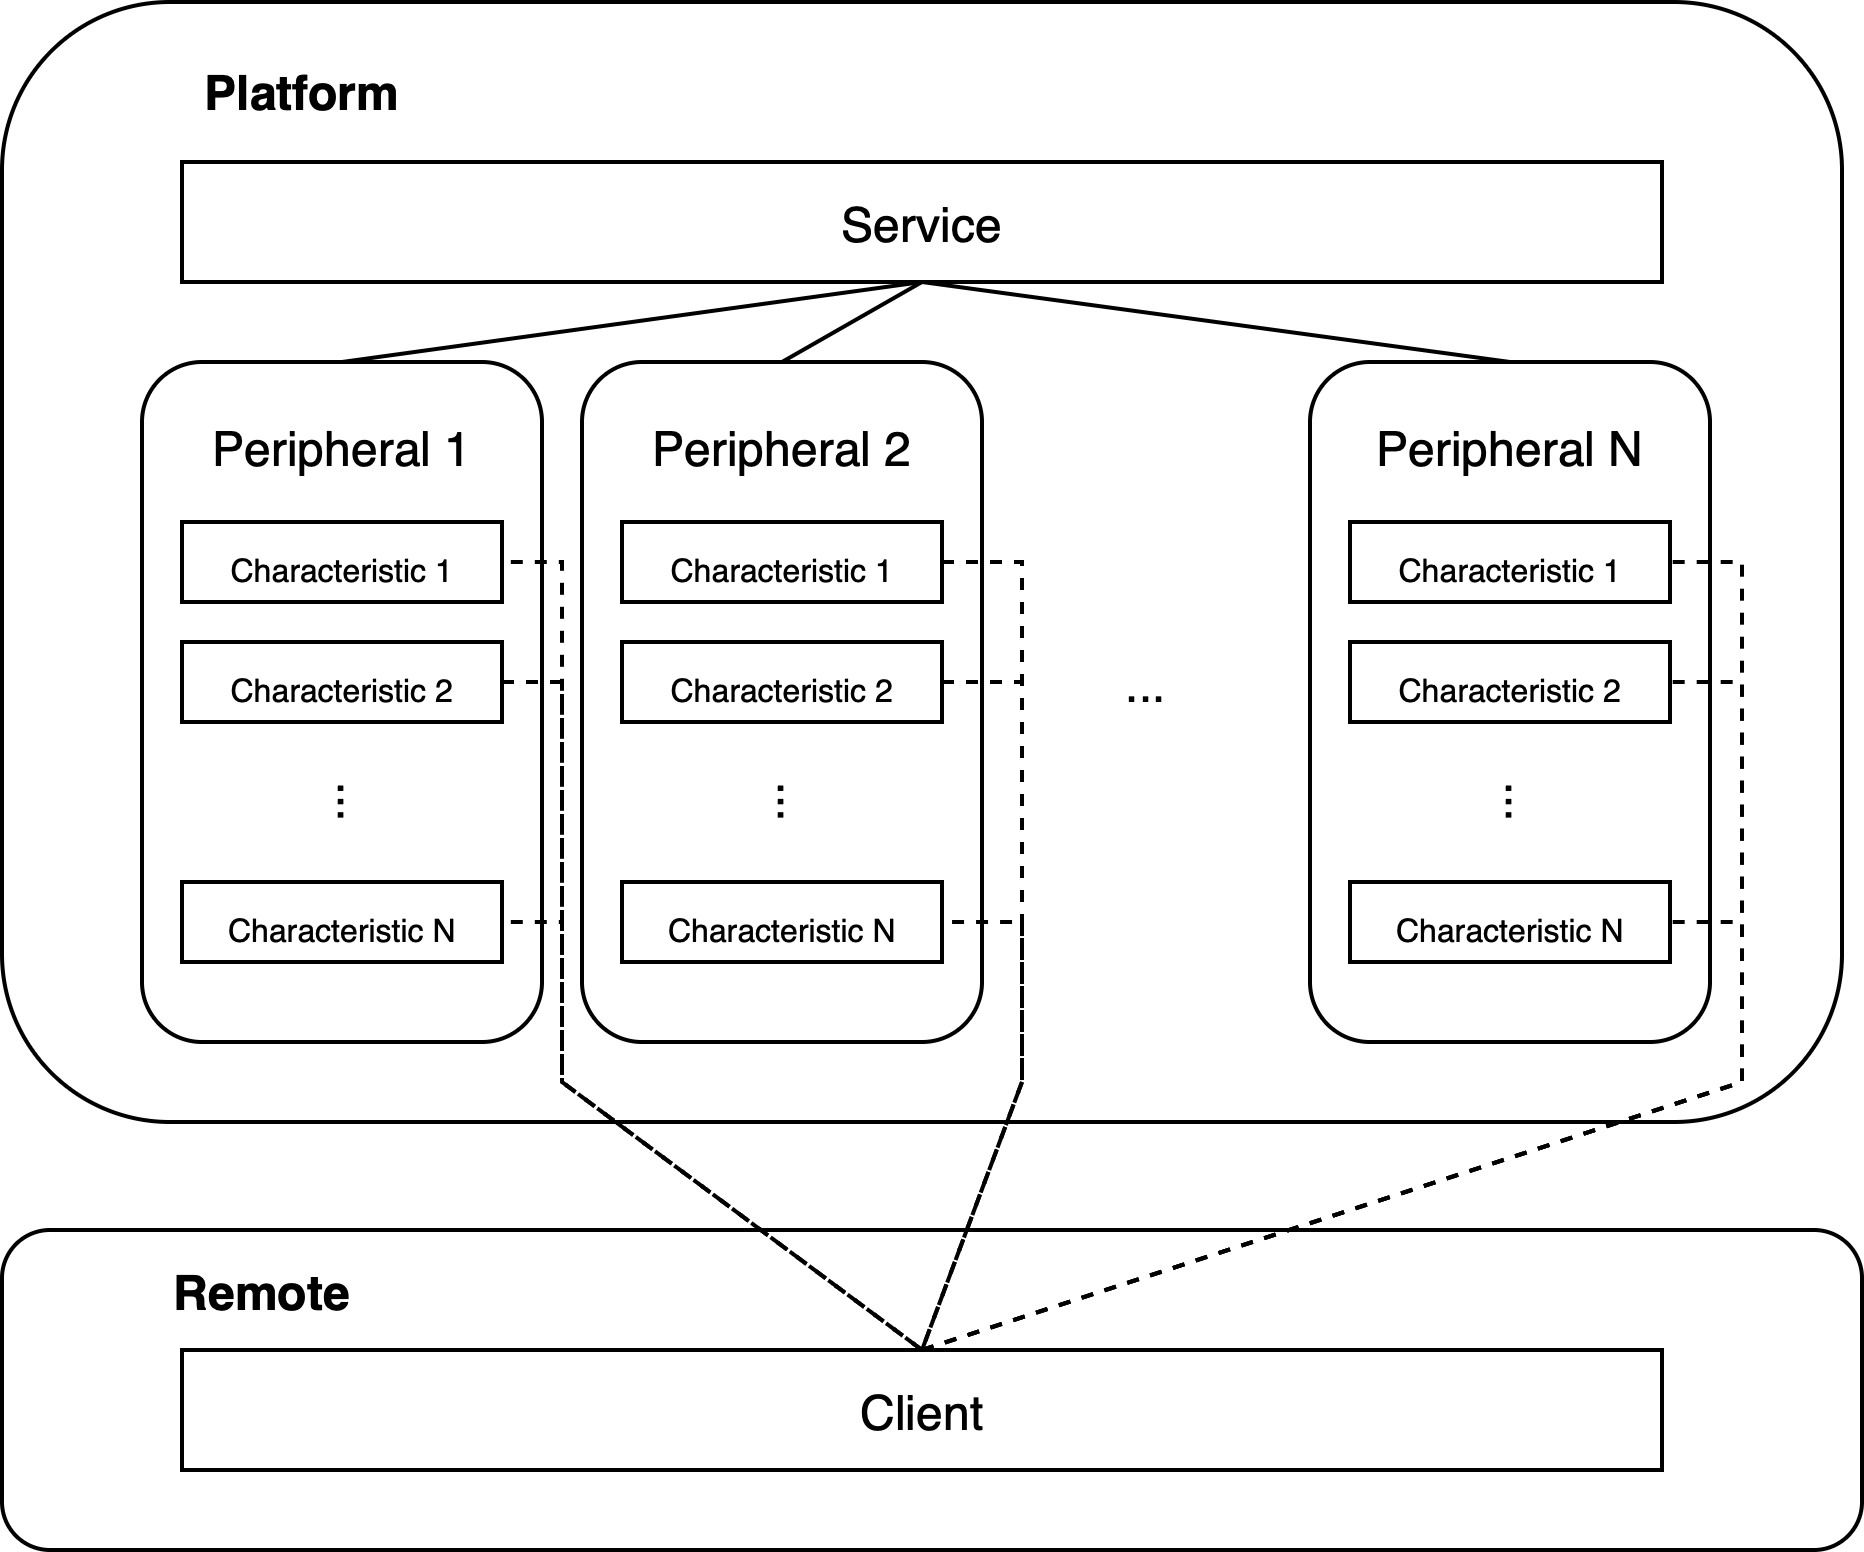

The diagram above was exported from draw.io. Its source (the exported page's mxGraphModel, read from the mxfile embedded in the PNG):
<mxGraphModel dx="695" dy="469" grid="1" gridSize="10" guides="1" tooltips="1" connect="1" arrows="1" fold="1" page="1" pageScale="1" pageWidth="850" pageHeight="1100" math="0" shadow="0">
  <root>
    <mxCell id="0" />
    <mxCell id="1" parent="0" />
    <mxCell id="kSwyPEXbAt_5zvWW7Wr8-7" value="" style="rounded=1;whiteSpace=wrap;html=1;" vertex="1" parent="1">
      <mxGeometry x="165" y="210" width="460" height="280" as="geometry" />
    </mxCell>
    <mxCell id="kSwyPEXbAt_5zvWW7Wr8-8" value="" style="rounded=1;whiteSpace=wrap;html=1;" vertex="1" parent="1">
      <mxGeometry x="200" y="300" width="100" height="170" as="geometry" />
    </mxCell>
    <mxCell id="kSwyPEXbAt_5zvWW7Wr8-9" value="&lt;font style=&quot;font-size: 8px;&quot;&gt;Characteristic 1&lt;/font&gt;" style="rounded=0;whiteSpace=wrap;html=1;" vertex="1" parent="1">
      <mxGeometry x="210" y="340" width="80" height="20" as="geometry" />
    </mxCell>
    <mxCell id="kSwyPEXbAt_5zvWW7Wr8-10" value="&lt;font style=&quot;font-size: 8px;&quot;&gt;Characteristic 2&lt;/font&gt;" style="rounded=0;whiteSpace=wrap;html=1;" vertex="1" parent="1">
      <mxGeometry x="210" y="370" width="80" height="20" as="geometry" />
    </mxCell>
    <mxCell id="kSwyPEXbAt_5zvWW7Wr8-12" value="&lt;font style=&quot;font-size: 8px;&quot;&gt;Characteristic N&lt;/font&gt;" style="rounded=0;whiteSpace=wrap;html=1;" vertex="1" parent="1">
      <mxGeometry x="210" y="430" width="80" height="20" as="geometry" />
    </mxCell>
    <mxCell id="kSwyPEXbAt_5zvWW7Wr8-13" value="Peripheral 1" style="text;html=1;align=center;verticalAlign=middle;whiteSpace=wrap;rounded=0;" vertex="1" parent="1">
      <mxGeometry x="210" y="306" width="80" height="30" as="geometry" />
    </mxCell>
    <mxCell id="kSwyPEXbAt_5zvWW7Wr8-14" value="..." style="text;html=1;align=center;verticalAlign=middle;whiteSpace=wrap;rounded=0;rotation=90;" vertex="1" parent="1">
      <mxGeometry x="224" y="395" width="60" height="30" as="geometry" />
    </mxCell>
    <mxCell id="kSwyPEXbAt_5zvWW7Wr8-21" value="" style="rounded=1;whiteSpace=wrap;html=1;" vertex="1" parent="1">
      <mxGeometry x="310" y="300" width="100" height="170" as="geometry" />
    </mxCell>
    <mxCell id="kSwyPEXbAt_5zvWW7Wr8-22" value="&lt;font style=&quot;font-size: 8px;&quot;&gt;Characteristic 1&lt;/font&gt;" style="rounded=0;whiteSpace=wrap;html=1;" vertex="1" parent="1">
      <mxGeometry x="320" y="340" width="80" height="20" as="geometry" />
    </mxCell>
    <mxCell id="kSwyPEXbAt_5zvWW7Wr8-23" value="&lt;font style=&quot;font-size: 8px;&quot;&gt;Characteristic 2&lt;/font&gt;" style="rounded=0;whiteSpace=wrap;html=1;" vertex="1" parent="1">
      <mxGeometry x="320" y="370" width="80" height="20" as="geometry" />
    </mxCell>
    <mxCell id="kSwyPEXbAt_5zvWW7Wr8-24" value="&lt;font style=&quot;font-size: 8px;&quot;&gt;Characteristic N&lt;/font&gt;" style="rounded=0;whiteSpace=wrap;html=1;" vertex="1" parent="1">
      <mxGeometry x="320" y="430" width="80" height="20" as="geometry" />
    </mxCell>
    <mxCell id="kSwyPEXbAt_5zvWW7Wr8-25" value="Peripheral 2" style="text;html=1;align=center;verticalAlign=middle;whiteSpace=wrap;rounded=0;" vertex="1" parent="1">
      <mxGeometry x="320" y="306" width="80" height="30" as="geometry" />
    </mxCell>
    <mxCell id="kSwyPEXbAt_5zvWW7Wr8-26" value="..." style="text;html=1;align=center;verticalAlign=middle;whiteSpace=wrap;rounded=0;rotation=90;" vertex="1" parent="1">
      <mxGeometry x="334" y="395" width="60" height="30" as="geometry" />
    </mxCell>
    <mxCell id="kSwyPEXbAt_5zvWW7Wr8-27" value="..." style="text;html=1;align=center;verticalAlign=middle;whiteSpace=wrap;rounded=0;" vertex="1" parent="1">
      <mxGeometry x="411" y="365" width="80" height="30" as="geometry" />
    </mxCell>
    <mxCell id="kSwyPEXbAt_5zvWW7Wr8-34" value="" style="rounded=1;whiteSpace=wrap;html=1;" vertex="1" parent="1">
      <mxGeometry x="492" y="300" width="100" height="170" as="geometry" />
    </mxCell>
    <mxCell id="kSwyPEXbAt_5zvWW7Wr8-35" value="&lt;font style=&quot;font-size: 8px;&quot;&gt;Characteristic 1&lt;/font&gt;" style="rounded=0;whiteSpace=wrap;html=1;" vertex="1" parent="1">
      <mxGeometry x="502" y="340" width="80" height="20" as="geometry" />
    </mxCell>
    <mxCell id="kSwyPEXbAt_5zvWW7Wr8-36" value="&lt;font style=&quot;font-size: 8px;&quot;&gt;Characteristic 2&lt;/font&gt;" style="rounded=0;whiteSpace=wrap;html=1;" vertex="1" parent="1">
      <mxGeometry x="502" y="370" width="80" height="20" as="geometry" />
    </mxCell>
    <mxCell id="kSwyPEXbAt_5zvWW7Wr8-37" value="&lt;font style=&quot;font-size: 8px;&quot;&gt;Characteristic N&lt;/font&gt;" style="rounded=0;whiteSpace=wrap;html=1;" vertex="1" parent="1">
      <mxGeometry x="502" y="430" width="80" height="20" as="geometry" />
    </mxCell>
    <mxCell id="kSwyPEXbAt_5zvWW7Wr8-38" value="Peripheral N" style="text;html=1;align=center;verticalAlign=middle;whiteSpace=wrap;rounded=0;" vertex="1" parent="1">
      <mxGeometry x="502" y="306" width="80" height="30" as="geometry" />
    </mxCell>
    <mxCell id="kSwyPEXbAt_5zvWW7Wr8-39" value="..." style="text;html=1;align=center;verticalAlign=middle;whiteSpace=wrap;rounded=0;rotation=90;" vertex="1" parent="1">
      <mxGeometry x="516" y="395" width="60" height="30" as="geometry" />
    </mxCell>
    <mxCell id="kSwyPEXbAt_5zvWW7Wr8-40" value="Service" style="rounded=0;whiteSpace=wrap;html=1;" vertex="1" parent="1">
      <mxGeometry x="210" y="250" width="370" height="30" as="geometry" />
    </mxCell>
    <mxCell id="kSwyPEXbAt_5zvWW7Wr8-41" value="&lt;b&gt;Platform&lt;/b&gt;" style="text;html=1;align=center;verticalAlign=middle;whiteSpace=wrap;rounded=0;" vertex="1" parent="1">
      <mxGeometry x="210" y="217" width="60" height="30" as="geometry" />
    </mxCell>
    <mxCell id="kSwyPEXbAt_5zvWW7Wr8-42" value="" style="endArrow=none;html=1;rounded=0;entryX=0.5;entryY=1;entryDx=0;entryDy=0;exitX=0.5;exitY=0;exitDx=0;exitDy=0;" edge="1" parent="1" source="kSwyPEXbAt_5zvWW7Wr8-8" target="kSwyPEXbAt_5zvWW7Wr8-40">
      <mxGeometry width="50" height="50" relative="1" as="geometry">
        <mxPoint x="320" y="310" as="sourcePoint" />
        <mxPoint x="370" y="260" as="targetPoint" />
      </mxGeometry>
    </mxCell>
    <mxCell id="kSwyPEXbAt_5zvWW7Wr8-43" value="" style="endArrow=none;html=1;rounded=0;exitX=0.5;exitY=0;exitDx=0;exitDy=0;entryX=0.5;entryY=1;entryDx=0;entryDy=0;" edge="1" parent="1" source="kSwyPEXbAt_5zvWW7Wr8-21" target="kSwyPEXbAt_5zvWW7Wr8-40">
      <mxGeometry width="50" height="50" relative="1" as="geometry">
        <mxPoint x="320" y="310" as="sourcePoint" />
        <mxPoint x="390" y="280" as="targetPoint" />
      </mxGeometry>
    </mxCell>
    <mxCell id="kSwyPEXbAt_5zvWW7Wr8-44" value="" style="endArrow=none;html=1;rounded=0;entryX=0.5;entryY=1;entryDx=0;entryDy=0;exitX=0.5;exitY=0;exitDx=0;exitDy=0;" edge="1" parent="1" source="kSwyPEXbAt_5zvWW7Wr8-34" target="kSwyPEXbAt_5zvWW7Wr8-40">
      <mxGeometry width="50" height="50" relative="1" as="geometry">
        <mxPoint x="320" y="310" as="sourcePoint" />
        <mxPoint x="370" y="260" as="targetPoint" />
      </mxGeometry>
    </mxCell>
    <mxCell id="kSwyPEXbAt_5zvWW7Wr8-45" value="" style="rounded=1;whiteSpace=wrap;html=1;" vertex="1" parent="1">
      <mxGeometry x="165" y="517" width="465" height="80" as="geometry" />
    </mxCell>
    <mxCell id="kSwyPEXbAt_5zvWW7Wr8-46" value="&lt;b&gt;Remote&lt;/b&gt;" style="text;html=1;align=center;verticalAlign=middle;whiteSpace=wrap;rounded=0;" vertex="1" parent="1">
      <mxGeometry x="200" y="517" width="60" height="30" as="geometry" />
    </mxCell>
    <mxCell id="kSwyPEXbAt_5zvWW7Wr8-47" value="Client" style="rounded=0;whiteSpace=wrap;html=1;" vertex="1" parent="1">
      <mxGeometry x="210" y="547" width="370" height="30" as="geometry" />
    </mxCell>
    <mxCell id="kSwyPEXbAt_5zvWW7Wr8-54" value="" style="endArrow=none;dashed=1;html=1;rounded=0;exitX=0.5;exitY=0;exitDx=0;exitDy=0;" edge="1" parent="1" source="kSwyPEXbAt_5zvWW7Wr8-47">
      <mxGeometry width="50" height="50" relative="1" as="geometry">
        <mxPoint x="390" y="547" as="sourcePoint" />
        <mxPoint x="290" y="440" as="targetPoint" />
        <Array as="points">
          <mxPoint x="305" y="480" />
          <mxPoint x="305" y="440" />
        </Array>
      </mxGeometry>
    </mxCell>
    <mxCell id="kSwyPEXbAt_5zvWW7Wr8-55" value="" style="endArrow=none;dashed=1;html=1;rounded=0;entryX=0.5;entryY=0;entryDx=0;entryDy=0;exitX=1;exitY=0.5;exitDx=0;exitDy=0;" edge="1" parent="1" source="kSwyPEXbAt_5zvWW7Wr8-10" target="kSwyPEXbAt_5zvWW7Wr8-47">
      <mxGeometry width="50" height="50" relative="1" as="geometry">
        <mxPoint x="295" y="380" as="sourcePoint" />
        <mxPoint x="400" y="547" as="targetPoint" />
        <Array as="points">
          <mxPoint x="305" y="380" />
          <mxPoint x="305" y="480" />
        </Array>
      </mxGeometry>
    </mxCell>
    <mxCell id="kSwyPEXbAt_5zvWW7Wr8-56" value="" style="endArrow=none;dashed=1;html=1;rounded=0;exitX=0.5;exitY=0;exitDx=0;exitDy=0;" edge="1" parent="1" source="kSwyPEXbAt_5zvWW7Wr8-47">
      <mxGeometry width="50" height="50" relative="1" as="geometry">
        <mxPoint x="390" y="547" as="sourcePoint" />
        <mxPoint x="290" y="350" as="targetPoint" />
        <Array as="points">
          <mxPoint x="305" y="480" />
          <mxPoint x="305" y="350" />
        </Array>
      </mxGeometry>
    </mxCell>
    <mxCell id="kSwyPEXbAt_5zvWW7Wr8-60" value="" style="endArrow=none;dashed=1;html=1;rounded=0;exitX=0.5;exitY=0;exitDx=0;exitDy=0;entryX=1;entryY=0.5;entryDx=0;entryDy=0;" edge="1" parent="1" source="kSwyPEXbAt_5zvWW7Wr8-47" target="kSwyPEXbAt_5zvWW7Wr8-24">
      <mxGeometry width="50" height="50" relative="1" as="geometry">
        <mxPoint x="320" y="560" as="sourcePoint" />
        <mxPoint x="370" y="510" as="targetPoint" />
        <Array as="points">
          <mxPoint x="420" y="480" />
          <mxPoint x="420" y="440" />
        </Array>
      </mxGeometry>
    </mxCell>
    <mxCell id="kSwyPEXbAt_5zvWW7Wr8-61" value="" style="endArrow=none;dashed=1;html=1;rounded=0;entryX=0.5;entryY=0;entryDx=0;entryDy=0;exitX=1;exitY=0.5;exitDx=0;exitDy=0;" edge="1" parent="1" source="kSwyPEXbAt_5zvWW7Wr8-23" target="kSwyPEXbAt_5zvWW7Wr8-47">
      <mxGeometry width="50" height="50" relative="1" as="geometry">
        <mxPoint x="320" y="500" as="sourcePoint" />
        <mxPoint x="370" y="450" as="targetPoint" />
        <Array as="points">
          <mxPoint x="420" y="380" />
          <mxPoint x="420" y="480" />
        </Array>
      </mxGeometry>
    </mxCell>
    <mxCell id="kSwyPEXbAt_5zvWW7Wr8-62" value="" style="endArrow=none;dashed=1;html=1;rounded=0;entryX=0.5;entryY=0;entryDx=0;entryDy=0;exitX=1;exitY=0.5;exitDx=0;exitDy=0;" edge="1" parent="1" source="kSwyPEXbAt_5zvWW7Wr8-22" target="kSwyPEXbAt_5zvWW7Wr8-47">
      <mxGeometry width="50" height="50" relative="1" as="geometry">
        <mxPoint x="320" y="500" as="sourcePoint" />
        <mxPoint x="370" y="450" as="targetPoint" />
        <Array as="points">
          <mxPoint x="420" y="350" />
          <mxPoint x="420" y="480" />
        </Array>
      </mxGeometry>
    </mxCell>
    <mxCell id="kSwyPEXbAt_5zvWW7Wr8-63" value="" style="endArrow=none;dashed=1;html=1;rounded=0;exitX=0.5;exitY=0;exitDx=0;exitDy=0;entryX=1;entryY=0.5;entryDx=0;entryDy=0;" edge="1" parent="1" source="kSwyPEXbAt_5zvWW7Wr8-47" target="kSwyPEXbAt_5zvWW7Wr8-35">
      <mxGeometry width="50" height="50" relative="1" as="geometry">
        <mxPoint x="530" y="470" as="sourcePoint" />
        <mxPoint x="580" y="420" as="targetPoint" />
        <Array as="points">
          <mxPoint x="600" y="480" />
          <mxPoint x="600" y="350" />
        </Array>
      </mxGeometry>
    </mxCell>
    <mxCell id="kSwyPEXbAt_5zvWW7Wr8-64" value="" style="endArrow=none;dashed=1;html=1;rounded=0;exitX=0.5;exitY=0;exitDx=0;exitDy=0;entryX=1;entryY=0.5;entryDx=0;entryDy=0;" edge="1" parent="1" source="kSwyPEXbAt_5zvWW7Wr8-47" target="kSwyPEXbAt_5zvWW7Wr8-36">
      <mxGeometry width="50" height="50" relative="1" as="geometry">
        <mxPoint x="530" y="470" as="sourcePoint" />
        <mxPoint x="580" y="420" as="targetPoint" />
        <Array as="points">
          <mxPoint x="600" y="480" />
          <mxPoint x="600" y="380" />
        </Array>
      </mxGeometry>
    </mxCell>
    <mxCell id="kSwyPEXbAt_5zvWW7Wr8-65" value="" style="endArrow=none;dashed=1;html=1;rounded=0;exitX=0.5;exitY=0;exitDx=0;exitDy=0;entryX=1;entryY=0.5;entryDx=0;entryDy=0;" edge="1" parent="1" source="kSwyPEXbAt_5zvWW7Wr8-47" target="kSwyPEXbAt_5zvWW7Wr8-37">
      <mxGeometry width="50" height="50" relative="1" as="geometry">
        <mxPoint x="530" y="470" as="sourcePoint" />
        <mxPoint x="580" y="420" as="targetPoint" />
        <Array as="points">
          <mxPoint x="600" y="480" />
          <mxPoint x="600" y="440" />
        </Array>
      </mxGeometry>
    </mxCell>
  </root>
</mxGraphModel>